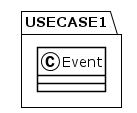

The diagram above was rendered by PlantUML. Its source (embedded in the PNG):
@startuml
!theme plain
package USECASE1 {
class Event {
}
}
@enduml